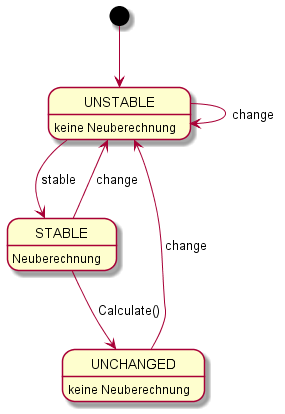

The diagram above was rendered by PlantUML. Its source (embedded in the PNG):
@startuml

UNSTABLE : keine Neuberechnung
STABLE : Neuberechnung
UNCHANGED : keine Neuberechnung

[*] --> UNSTABLE
UNSTABLE --> STABLE : stable
UNSTABLE --> UNSTABLE : change
STABLE --> UNSTABLE : change
STABLE --> UNCHANGED : Calculate()
UNCHANGED --> UNSTABLE : change
@enduml